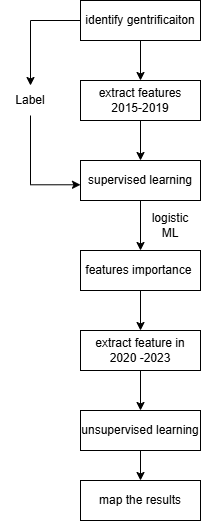

The diagram above was exported from draw.io. Its source (the exported page's mxGraphModel, read from the mxfile embedded in the PNG):
<mxGraphModel dx="536" dy="366" grid="1" gridSize="10" guides="1" tooltips="1" connect="1" arrows="1" fold="1" page="1" pageScale="1" pageWidth="827" pageHeight="1169" math="0" shadow="0">
  <root>
    <mxCell id="0" />
    <mxCell id="1" parent="0" />
    <mxCell id="BhDVydPLrws8jZChbjI1-3" style="edgeStyle=orthogonalEdgeStyle;rounded=0;orthogonalLoop=1;jettySize=auto;html=1;exitX=0.5;exitY=1;exitDx=0;exitDy=0;entryX=0.5;entryY=0;entryDx=0;entryDy=0;" edge="1" parent="1" source="BhDVydPLrws8jZChbjI1-1" target="BhDVydPLrws8jZChbjI1-2">
      <mxGeometry relative="1" as="geometry" />
    </mxCell>
    <mxCell id="BhDVydPLrws8jZChbjI1-9" style="edgeStyle=orthogonalEdgeStyle;rounded=0;orthogonalLoop=1;jettySize=auto;html=1;exitX=0;exitY=0.5;exitDx=0;exitDy=0;entryX=0.5;entryY=0;entryDx=0;entryDy=0;" edge="1" parent="1" source="BhDVydPLrws8jZChbjI1-1" target="BhDVydPLrws8jZChbjI1-4">
      <mxGeometry relative="1" as="geometry" />
    </mxCell>
    <mxCell id="BhDVydPLrws8jZChbjI1-1" value="identify gentrificaiton" style="rounded=0;whiteSpace=wrap;html=1;" vertex="1" parent="1">
      <mxGeometry x="120" y="80" width="120" height="40" as="geometry" />
    </mxCell>
    <mxCell id="BhDVydPLrws8jZChbjI1-6" style="edgeStyle=orthogonalEdgeStyle;rounded=0;orthogonalLoop=1;jettySize=auto;html=1;exitX=0.5;exitY=1;exitDx=0;exitDy=0;" edge="1" parent="1" source="BhDVydPLrws8jZChbjI1-2" target="BhDVydPLrws8jZChbjI1-5">
      <mxGeometry relative="1" as="geometry" />
    </mxCell>
    <mxCell id="BhDVydPLrws8jZChbjI1-2" value="extract features&lt;div&gt;2015-2019&lt;/div&gt;" style="rounded=0;whiteSpace=wrap;html=1;" vertex="1" parent="1">
      <mxGeometry x="120" y="160" width="120" height="40" as="geometry" />
    </mxCell>
    <mxCell id="BhDVydPLrws8jZChbjI1-4" value="Label" style="text;html=1;align=center;verticalAlign=middle;whiteSpace=wrap;rounded=0;" vertex="1" parent="1">
      <mxGeometry x="40" y="165" width="60" height="30" as="geometry" />
    </mxCell>
    <mxCell id="BhDVydPLrws8jZChbjI1-8" style="edgeStyle=orthogonalEdgeStyle;rounded=0;orthogonalLoop=1;jettySize=auto;html=1;exitX=0.5;exitY=1;exitDx=0;exitDy=0;" edge="1" parent="1" source="BhDVydPLrws8jZChbjI1-5" target="BhDVydPLrws8jZChbjI1-7">
      <mxGeometry relative="1" as="geometry" />
    </mxCell>
    <mxCell id="BhDVydPLrws8jZChbjI1-5" value="supervised learning" style="rounded=0;whiteSpace=wrap;html=1;" vertex="1" parent="1">
      <mxGeometry x="120" y="240" width="120" height="40" as="geometry" />
    </mxCell>
    <mxCell id="BhDVydPLrws8jZChbjI1-13" style="edgeStyle=orthogonalEdgeStyle;rounded=0;orthogonalLoop=1;jettySize=auto;html=1;exitX=0.5;exitY=1;exitDx=0;exitDy=0;entryX=0.5;entryY=0;entryDx=0;entryDy=0;" edge="1" parent="1" source="BhDVydPLrws8jZChbjI1-7" target="BhDVydPLrws8jZChbjI1-12">
      <mxGeometry relative="1" as="geometry" />
    </mxCell>
    <mxCell id="BhDVydPLrws8jZChbjI1-7" value="features importance&amp;nbsp;" style="rounded=0;whiteSpace=wrap;html=1;" vertex="1" parent="1">
      <mxGeometry x="120" y="330" width="120" height="40" as="geometry" />
    </mxCell>
    <mxCell id="BhDVydPLrws8jZChbjI1-10" style="edgeStyle=orthogonalEdgeStyle;rounded=0;orthogonalLoop=1;jettySize=auto;html=1;exitX=0.5;exitY=1;exitDx=0;exitDy=0;entryX=0;entryY=0.607;entryDx=0;entryDy=0;entryPerimeter=0;" edge="1" parent="1" source="BhDVydPLrws8jZChbjI1-4" target="BhDVydPLrws8jZChbjI1-5">
      <mxGeometry relative="1" as="geometry" />
    </mxCell>
    <mxCell id="BhDVydPLrws8jZChbjI1-18" style="edgeStyle=orthogonalEdgeStyle;rounded=0;orthogonalLoop=1;jettySize=auto;html=1;exitX=0.5;exitY=1;exitDx=0;exitDy=0;entryX=0.5;entryY=0;entryDx=0;entryDy=0;" edge="1" parent="1" source="BhDVydPLrws8jZChbjI1-11" target="BhDVydPLrws8jZChbjI1-17">
      <mxGeometry relative="1" as="geometry" />
    </mxCell>
    <mxCell id="BhDVydPLrws8jZChbjI1-11" value="unsupervised learning" style="rounded=0;whiteSpace=wrap;html=1;" vertex="1" parent="1">
      <mxGeometry x="120" y="490" width="120" height="40" as="geometry" />
    </mxCell>
    <mxCell id="BhDVydPLrws8jZChbjI1-16" style="edgeStyle=orthogonalEdgeStyle;rounded=0;orthogonalLoop=1;jettySize=auto;html=1;exitX=0.5;exitY=1;exitDx=0;exitDy=0;entryX=0.5;entryY=0;entryDx=0;entryDy=0;" edge="1" parent="1" source="BhDVydPLrws8jZChbjI1-12" target="BhDVydPLrws8jZChbjI1-11">
      <mxGeometry relative="1" as="geometry" />
    </mxCell>
    <mxCell id="BhDVydPLrws8jZChbjI1-12" value="extract feature in 2020 -2023" style="rounded=0;whiteSpace=wrap;html=1;" vertex="1" parent="1">
      <mxGeometry x="120" y="410" width="120" height="40" as="geometry" />
    </mxCell>
    <mxCell id="BhDVydPLrws8jZChbjI1-15" value="logistic&lt;div&gt;ML&lt;/div&gt;" style="text;html=1;align=center;verticalAlign=middle;whiteSpace=wrap;rounded=0;" vertex="1" parent="1">
      <mxGeometry x="180" y="290" width="60" height="30" as="geometry" />
    </mxCell>
    <mxCell id="BhDVydPLrws8jZChbjI1-17" value="map the results" style="rounded=0;whiteSpace=wrap;html=1;" vertex="1" parent="1">
      <mxGeometry x="120" y="560" width="120" height="40" as="geometry" />
    </mxCell>
  </root>
</mxGraphModel>